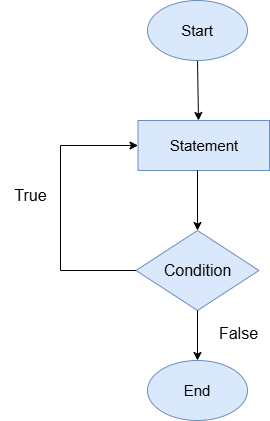

The diagram above was exported from draw.io. Its source (the exported page's mxGraphModel, read from the mxfile embedded in the PNG):
<mxGraphModel dx="941" dy="565" grid="1" gridSize="10" guides="1" tooltips="1" connect="1" arrows="1" fold="1" page="1" pageScale="1" pageWidth="850" pageHeight="1100" math="0" shadow="0">
  <root>
    <mxCell id="0" />
    <mxCell id="1" parent="0" />
    <mxCell id="JDmSUL6dIPr6RL3hEvji-31" value="&lt;font style=&quot;font-size: 15px;&quot;&gt;End&lt;/font&gt;" style="ellipse;whiteSpace=wrap;html=1;fillColor=#dae8fc;strokeColor=#6c8ebf;" vertex="1" parent="1">
      <mxGeometry x="227" y="400" width="100" height="60" as="geometry" />
    </mxCell>
    <mxCell id="JDmSUL6dIPr6RL3hEvji-32" value="" style="endArrow=classic;html=1;rounded=0;exitX=0.5;exitY=1;exitDx=0;exitDy=0;" edge="1" parent="1" source="JDmSUL6dIPr6RL3hEvji-40">
      <mxGeometry width="50" height="50" relative="1" as="geometry">
        <mxPoint x="278" y="90" as="sourcePoint" />
        <mxPoint x="278" y="160" as="targetPoint" />
      </mxGeometry>
    </mxCell>
    <mxCell id="JDmSUL6dIPr6RL3hEvji-33" value="&lt;font style=&quot;font-size: 16px;&quot;&gt;Condition&lt;/font&gt;" style="rhombus;whiteSpace=wrap;html=1;fillColor=#dae8fc;strokeColor=#6c8ebf;" vertex="1" parent="1">
      <mxGeometry x="215.5" y="270" width="123" height="80" as="geometry" />
    </mxCell>
    <mxCell id="JDmSUL6dIPr6RL3hEvji-34" value="&lt;font style=&quot;font-size: 15px;&quot;&gt;Statement&lt;/font&gt;" style="rounded=0;whiteSpace=wrap;html=1;fillColor=#dae8fc;strokeColor=#6c8ebf;" vertex="1" parent="1">
      <mxGeometry x="217.5" y="160" width="131.5" height="50" as="geometry" />
    </mxCell>
    <mxCell id="JDmSUL6dIPr6RL3hEvji-35" value="" style="endArrow=classic;html=1;rounded=0;exitX=0;exitY=0.5;exitDx=0;exitDy=0;entryX=0;entryY=0.5;entryDx=0;entryDy=0;" edge="1" parent="1" source="JDmSUL6dIPr6RL3hEvji-33" target="JDmSUL6dIPr6RL3hEvji-34">
      <mxGeometry width="50" height="50" relative="1" as="geometry">
        <mxPoint x="410" y="270" as="sourcePoint" />
        <mxPoint x="460" y="220" as="targetPoint" />
        <Array as="points">
          <mxPoint x="140" y="310" />
          <mxPoint x="140" y="185" />
        </Array>
      </mxGeometry>
    </mxCell>
    <mxCell id="JDmSUL6dIPr6RL3hEvji-36" value="&lt;font style=&quot;font-size: 16px;&quot;&gt;True&lt;/font&gt;" style="text;html=1;align=center;verticalAlign=middle;resizable=0;points=[];autosize=1;strokeColor=none;fillColor=none;" vertex="1" parent="1">
      <mxGeometry x="80" y="220" width="60" height="30" as="geometry" />
    </mxCell>
    <mxCell id="JDmSUL6dIPr6RL3hEvji-38" value="" style="endArrow=classic;html=1;rounded=0;entryX=0.5;entryY=0;entryDx=0;entryDy=0;" edge="1" parent="1" target="JDmSUL6dIPr6RL3hEvji-33">
      <mxGeometry width="50" height="50" relative="1" as="geometry">
        <mxPoint x="277" y="210" as="sourcePoint" />
        <mxPoint x="460" y="220" as="targetPoint" />
      </mxGeometry>
    </mxCell>
    <mxCell id="JDmSUL6dIPr6RL3hEvji-39" value="" style="endArrow=classic;html=1;rounded=0;exitX=0.5;exitY=1;exitDx=0;exitDy=0;" edge="1" parent="1" source="JDmSUL6dIPr6RL3hEvji-33">
      <mxGeometry width="50" height="50" relative="1" as="geometry">
        <mxPoint x="287" y="220" as="sourcePoint" />
        <mxPoint x="277" y="400" as="targetPoint" />
      </mxGeometry>
    </mxCell>
    <mxCell id="JDmSUL6dIPr6RL3hEvji-42" value="" style="endArrow=classic;html=1;rounded=0;exitX=0.5;exitY=1;exitDx=0;exitDy=0;" edge="1" parent="1" target="JDmSUL6dIPr6RL3hEvji-40">
      <mxGeometry width="50" height="50" relative="1" as="geometry">
        <mxPoint x="278" y="90" as="sourcePoint" />
        <mxPoint x="278" y="160" as="targetPoint" />
      </mxGeometry>
    </mxCell>
    <mxCell id="JDmSUL6dIPr6RL3hEvji-40" value="&lt;font style=&quot;font-size: 15px;&quot;&gt;Start&lt;/font&gt;" style="ellipse;whiteSpace=wrap;html=1;fillColor=#dae8fc;strokeColor=#6c8ebf;" vertex="1" parent="1">
      <mxGeometry x="227" y="40" width="100" height="60" as="geometry" />
    </mxCell>
    <mxCell id="JDmSUL6dIPr6RL3hEvji-44" value="&lt;font style=&quot;font-size: 16px;&quot;&gt;False&lt;/font&gt;" style="text;html=1;align=center;verticalAlign=middle;resizable=0;points=[];autosize=1;strokeColor=none;fillColor=none;" vertex="1" parent="1">
      <mxGeometry x="287.5" y="358" width="60" height="30" as="geometry" />
    </mxCell>
  </root>
</mxGraphModel>